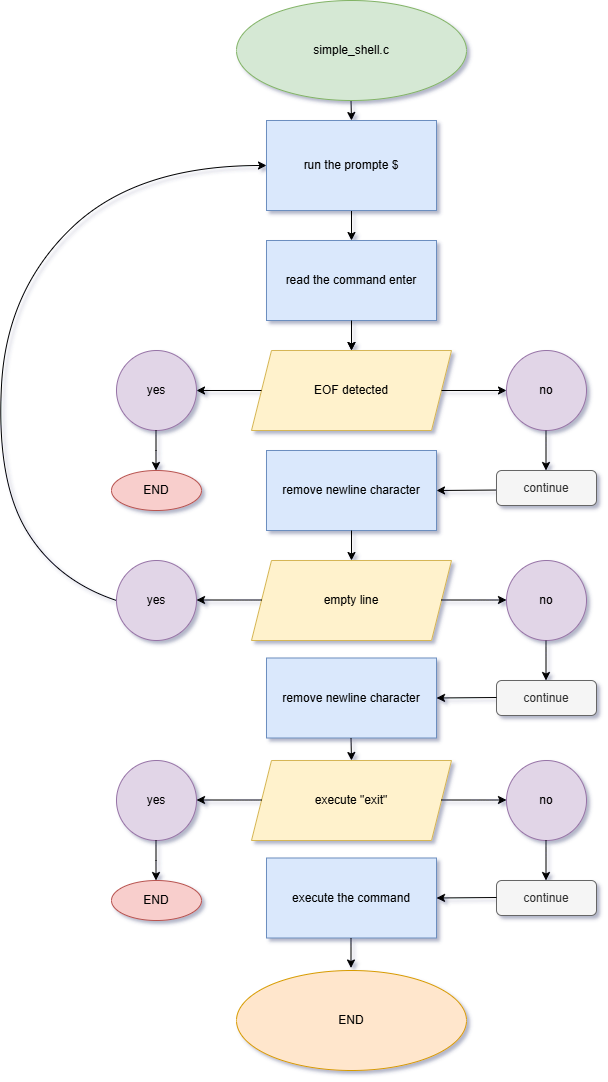

The diagram above was exported from draw.io. Its source (the exported page's mxGraphModel, read from the mxfile embedded in the PNG):
<mxGraphModel dx="1050" dy="557" grid="1" gridSize="10" guides="1" tooltips="1" connect="1" arrows="1" fold="1" page="1" pageScale="1" pageWidth="827" pageHeight="1169" background="#FFFFFF" math="0" shadow="1">
  <root>
    <mxCell id="0" />
    <mxCell id="1" parent="0" />
    <mxCell id="Sgh66rgHNdRaoR3zaYr_-2" value="" style="endArrow=classic;html=1;rounded=0;entryX=0.5;entryY=0;entryDx=0;entryDy=0;" edge="1" parent="1" target="Sgh66rgHNdRaoR3zaYr_-6">
      <mxGeometry width="50" height="50" relative="1" as="geometry">
        <mxPoint x="413" y="130" as="sourcePoint" />
        <mxPoint x="413" y="180" as="targetPoint" />
      </mxGeometry>
    </mxCell>
    <mxCell id="Sgh66rgHNdRaoR3zaYr_-4" value="" style="endArrow=classic;html=1;rounded=0;exitX=0.5;exitY=1;exitDx=0;exitDy=0;entryX=0.5;entryY=0;entryDx=0;entryDy=0;" edge="1" parent="1" target="Sgh66rgHNdRaoR3zaYr_-9">
      <mxGeometry width="50" height="50" relative="1" as="geometry">
        <mxPoint x="415" y="260" as="sourcePoint" />
        <mxPoint x="415" y="310" as="targetPoint" />
      </mxGeometry>
    </mxCell>
    <mxCell id="Sgh66rgHNdRaoR3zaYr_-5" value="&lt;font style=&quot;vertical-align: inherit;&quot;&gt;&lt;font style=&quot;vertical-align: inherit;&quot;&gt;simple_shell.c&lt;/font&gt;&lt;/font&gt;" style="ellipse;whiteSpace=wrap;html=1;fillColor=#d5e8d4;strokeColor=#82b366;" vertex="1" parent="1">
      <mxGeometry x="300" y="90" width="230" height="100" as="geometry" />
    </mxCell>
    <mxCell id="Sgh66rgHNdRaoR3zaYr_-6" value="&lt;font style=&quot;vertical-align: inherit;&quot;&gt;&lt;font style=&quot;vertical-align: inherit;&quot;&gt;run the prompte $&lt;/font&gt;&lt;/font&gt;" style="rounded=0;whiteSpace=wrap;html=1;fillColor=#dae8fc;strokeColor=#6c8ebf;" vertex="1" parent="1">
      <mxGeometry x="330" y="210" width="170" height="90" as="geometry" />
    </mxCell>
    <mxCell id="Sgh66rgHNdRaoR3zaYr_-25" value="" style="edgeStyle=orthogonalEdgeStyle;rounded=0;orthogonalLoop=1;jettySize=auto;html=1;" edge="1" parent="1" source="Sgh66rgHNdRaoR3zaYr_-9" target="Sgh66rgHNdRaoR3zaYr_-11">
      <mxGeometry relative="1" as="geometry" />
    </mxCell>
    <mxCell id="Sgh66rgHNdRaoR3zaYr_-9" value="&lt;font style=&quot;vertical-align: inherit;&quot;&gt;&lt;font style=&quot;vertical-align: inherit;&quot;&gt;read the command enter&lt;/font&gt;&lt;/font&gt;" style="rounded=0;whiteSpace=wrap;html=1;fillColor=#dae8fc;strokeColor=#6c8ebf;" vertex="1" parent="1">
      <mxGeometry x="330" y="330" width="170" height="80" as="geometry" />
    </mxCell>
    <mxCell id="Sgh66rgHNdRaoR3zaYr_-10" value="" style="endArrow=classic;html=1;rounded=0;entryX=0.5;entryY=0;entryDx=0;entryDy=0;exitX=0.5;exitY=1;exitDx=0;exitDy=0;" edge="1" parent="1" source="Sgh66rgHNdRaoR3zaYr_-9" target="Sgh66rgHNdRaoR3zaYr_-11">
      <mxGeometry width="50" height="50" relative="1" as="geometry">
        <mxPoint x="414.5" y="390" as="sourcePoint" />
        <mxPoint x="414.5" y="436" as="targetPoint" />
      </mxGeometry>
    </mxCell>
    <mxCell id="Sgh66rgHNdRaoR3zaYr_-11" value="&lt;font style=&quot;vertical-align: inherit;&quot;&gt;&lt;font style=&quot;vertical-align: inherit;&quot;&gt;EOF detected&lt;/font&gt;&lt;/font&gt;" style="shape=parallelogram;perimeter=parallelogramPerimeter;whiteSpace=wrap;html=1;fixedSize=1;fillColor=#fff2cc;strokeColor=#d6b656;" vertex="1" parent="1">
      <mxGeometry x="315" y="440" width="200" height="80" as="geometry" />
    </mxCell>
    <mxCell id="Sgh66rgHNdRaoR3zaYr_-13" value="" style="endArrow=classic;html=1;rounded=0;exitX=0;exitY=0.5;exitDx=0;exitDy=0;entryX=1;entryY=0.5;entryDx=0;entryDy=0;" edge="1" parent="1" source="Sgh66rgHNdRaoR3zaYr_-11" target="Sgh66rgHNdRaoR3zaYr_-14">
      <mxGeometry width="50" height="50" relative="1" as="geometry">
        <mxPoint x="290" y="460" as="sourcePoint" />
        <mxPoint x="290" y="500" as="targetPoint" />
      </mxGeometry>
    </mxCell>
    <mxCell id="Sgh66rgHNdRaoR3zaYr_-14" value="&lt;font style=&quot;vertical-align: inherit;&quot;&gt;&lt;font style=&quot;vertical-align: inherit;&quot;&gt;yes&lt;/font&gt;&lt;/font&gt;" style="ellipse;whiteSpace=wrap;html=1;aspect=fixed;fillColor=#e1d5e7;strokeColor=#9673a6;" vertex="1" parent="1">
      <mxGeometry x="180" y="440" width="80" height="80" as="geometry" />
    </mxCell>
    <mxCell id="Sgh66rgHNdRaoR3zaYr_-15" value="" style="endArrow=classic;html=1;rounded=0;" edge="1" parent="1">
      <mxGeometry width="50" height="50" relative="1" as="geometry">
        <mxPoint x="219.5" y="520" as="sourcePoint" />
        <mxPoint x="219.5" y="560" as="targetPoint" />
        <Array as="points">
          <mxPoint x="219.5" y="540" />
        </Array>
      </mxGeometry>
    </mxCell>
    <mxCell id="Sgh66rgHNdRaoR3zaYr_-16" value="&lt;font style=&quot;vertical-align: inherit;&quot;&gt;&lt;font style=&quot;vertical-align: inherit;&quot;&gt;END&lt;/font&gt;&lt;/font&gt;" style="ellipse;whiteSpace=wrap;html=1;fillColor=#f8cecc;strokeColor=#b85450;" vertex="1" parent="1">
      <mxGeometry x="175" y="560" width="90" height="40" as="geometry" />
    </mxCell>
    <mxCell id="Sgh66rgHNdRaoR3zaYr_-17" value="" style="endArrow=classic;html=1;rounded=0;entryX=0;entryY=0.5;entryDx=0;entryDy=0;exitX=1;exitY=0.5;exitDx=0;exitDy=0;" edge="1" parent="1" source="Sgh66rgHNdRaoR3zaYr_-11" target="Sgh66rgHNdRaoR3zaYr_-18">
      <mxGeometry width="50" height="50" relative="1" as="geometry">
        <mxPoint x="530" y="480" as="sourcePoint" />
        <mxPoint x="530" y="520" as="targetPoint" />
        <Array as="points" />
      </mxGeometry>
    </mxCell>
    <mxCell id="Sgh66rgHNdRaoR3zaYr_-18" value="&lt;font style=&quot;vertical-align: inherit;&quot;&gt;&lt;font style=&quot;vertical-align: inherit;&quot;&gt;&lt;font style=&quot;vertical-align: inherit;&quot;&gt;&lt;font style=&quot;vertical-align: inherit;&quot;&gt;no&lt;/font&gt;&lt;/font&gt;&lt;/font&gt;&lt;/font&gt;" style="ellipse;whiteSpace=wrap;html=1;aspect=fixed;fillColor=#e1d5e7;strokeColor=#9673a6;" vertex="1" parent="1">
      <mxGeometry x="570" y="440" width="80" height="80" as="geometry" />
    </mxCell>
    <mxCell id="Sgh66rgHNdRaoR3zaYr_-19" value="" style="endArrow=classic;html=1;rounded=0;" edge="1" parent="1">
      <mxGeometry width="50" height="50" relative="1" as="geometry">
        <mxPoint x="609.5" y="520" as="sourcePoint" />
        <mxPoint x="609.5" y="560" as="targetPoint" />
        <Array as="points" />
      </mxGeometry>
    </mxCell>
    <mxCell id="Sgh66rgHNdRaoR3zaYr_-22" value="" style="endArrow=classic;html=1;rounded=0;exitX=0;exitY=0.5;exitDx=0;exitDy=0;entryX=1;entryY=0.5;entryDx=0;entryDy=0;" edge="1" parent="1" target="Sgh66rgHNdRaoR3zaYr_-23">
      <mxGeometry width="50" height="50" relative="1" as="geometry">
        <mxPoint x="565" y="579.5" as="sourcePoint" />
        <mxPoint x="520" y="580" as="targetPoint" />
      </mxGeometry>
    </mxCell>
    <mxCell id="Sgh66rgHNdRaoR3zaYr_-23" value="remove newline character" style="rounded=0;whiteSpace=wrap;html=1;fillColor=#dae8fc;strokeColor=#6c8ebf;" vertex="1" parent="1">
      <mxGeometry x="330" y="540" width="170" height="80" as="geometry" />
    </mxCell>
    <mxCell id="Sgh66rgHNdRaoR3zaYr_-26" value="" style="endArrow=classic;html=1;rounded=0;exitX=0.5;exitY=1;exitDx=0;exitDy=0;" edge="1" parent="1" source="Sgh66rgHNdRaoR3zaYr_-23">
      <mxGeometry width="50" height="50" relative="1" as="geometry">
        <mxPoint x="390" y="640" as="sourcePoint" />
        <mxPoint x="415" y="650" as="targetPoint" />
      </mxGeometry>
    </mxCell>
    <mxCell id="Sgh66rgHNdRaoR3zaYr_-28" value="&lt;font style=&quot;vertical-align: inherit;&quot;&gt;&lt;font style=&quot;vertical-align: inherit;&quot;&gt;empty line&lt;/font&gt;&lt;/font&gt;" style="shape=parallelogram;perimeter=parallelogramPerimeter;whiteSpace=wrap;html=1;fixedSize=1;fillColor=#fff2cc;strokeColor=#d6b656;" vertex="1" parent="1">
      <mxGeometry x="315" y="650" width="200" height="80" as="geometry" />
    </mxCell>
    <mxCell id="Sgh66rgHNdRaoR3zaYr_-29" value="" style="endArrow=classic;html=1;rounded=0;exitX=0;exitY=0.5;exitDx=0;exitDy=0;entryX=1;entryY=0.5;entryDx=0;entryDy=0;" edge="1" parent="1">
      <mxGeometry width="50" height="50" relative="1" as="geometry">
        <mxPoint x="325" y="689.5" as="sourcePoint" />
        <mxPoint x="260" y="689.5" as="targetPoint" />
      </mxGeometry>
    </mxCell>
    <mxCell id="Sgh66rgHNdRaoR3zaYr_-30" value="&lt;font style=&quot;vertical-align: inherit;&quot;&gt;&lt;font style=&quot;vertical-align: inherit;&quot;&gt;yes&lt;/font&gt;&lt;/font&gt;" style="ellipse;whiteSpace=wrap;html=1;aspect=fixed;fillColor=#e1d5e7;strokeColor=#9673a6;" vertex="1" parent="1">
      <mxGeometry x="180" y="650" width="80" height="80" as="geometry" />
    </mxCell>
    <mxCell id="Sgh66rgHNdRaoR3zaYr_-31" value="continue" style="rounded=1;whiteSpace=wrap;html=1;fillColor=#f5f5f5;strokeColor=#666666;fontColor=#333333;" vertex="1" parent="1">
      <mxGeometry x="560" y="560" width="100" height="35" as="geometry" />
    </mxCell>
    <mxCell id="Sgh66rgHNdRaoR3zaYr_-33" value="" style="curved=1;endArrow=classic;html=1;rounded=0;exitX=0;exitY=0.5;exitDx=0;exitDy=0;entryX=0;entryY=0.5;entryDx=0;entryDy=0;" edge="1" parent="1" source="Sgh66rgHNdRaoR3zaYr_-30" target="Sgh66rgHNdRaoR3zaYr_-6">
      <mxGeometry width="50" height="50" relative="1" as="geometry">
        <mxPoint x="100" y="710" as="sourcePoint" />
        <mxPoint x="150" y="660" as="targetPoint" />
        <Array as="points">
          <mxPoint x="120" y="670" />
          <mxPoint x="60" y="570" />
          <mxPoint x="70" y="380" />
          <mxPoint x="200" y="255" />
        </Array>
      </mxGeometry>
    </mxCell>
    <mxCell id="Sgh66rgHNdRaoR3zaYr_-34" value="" style="endArrow=classic;html=1;rounded=0;entryX=0;entryY=0.5;entryDx=0;entryDy=0;exitX=1;exitY=0.5;exitDx=0;exitDy=0;" edge="1" parent="1">
      <mxGeometry width="50" height="50" relative="1" as="geometry">
        <mxPoint x="505" y="689.5" as="sourcePoint" />
        <mxPoint x="570" y="689.5" as="targetPoint" />
        <Array as="points" />
      </mxGeometry>
    </mxCell>
    <mxCell id="Sgh66rgHNdRaoR3zaYr_-35" value="&lt;font style=&quot;vertical-align: inherit;&quot;&gt;&lt;font style=&quot;vertical-align: inherit;&quot;&gt;&lt;font style=&quot;vertical-align: inherit;&quot;&gt;&lt;font style=&quot;vertical-align: inherit;&quot;&gt;no&lt;/font&gt;&lt;/font&gt;&lt;/font&gt;&lt;/font&gt;" style="ellipse;whiteSpace=wrap;html=1;aspect=fixed;fillColor=#e1d5e7;strokeColor=#9673a6;" vertex="1" parent="1">
      <mxGeometry x="570" y="650" width="80" height="80" as="geometry" />
    </mxCell>
    <mxCell id="Sgh66rgHNdRaoR3zaYr_-36" value="" style="endArrow=classic;html=1;rounded=0;" edge="1" parent="1">
      <mxGeometry width="50" height="50" relative="1" as="geometry">
        <mxPoint x="609.5" y="730" as="sourcePoint" />
        <mxPoint x="609.5" y="770" as="targetPoint" />
        <Array as="points" />
      </mxGeometry>
    </mxCell>
    <mxCell id="Sgh66rgHNdRaoR3zaYr_-37" value="continue" style="rounded=1;whiteSpace=wrap;html=1;fillColor=#f5f5f5;strokeColor=#666666;fontColor=#333333;" vertex="1" parent="1">
      <mxGeometry x="560" y="770" width="100" height="35" as="geometry" />
    </mxCell>
    <mxCell id="Sgh66rgHNdRaoR3zaYr_-38" value="" style="endArrow=classic;html=1;rounded=0;exitX=0;exitY=0.5;exitDx=0;exitDy=0;entryX=1;entryY=0.5;entryDx=0;entryDy=0;" edge="1" parent="1" target="Sgh66rgHNdRaoR3zaYr_-39">
      <mxGeometry width="50" height="50" relative="1" as="geometry">
        <mxPoint x="560" y="787" as="sourcePoint" />
        <mxPoint x="495" y="787.5" as="targetPoint" />
      </mxGeometry>
    </mxCell>
    <mxCell id="Sgh66rgHNdRaoR3zaYr_-39" value="remove newline character" style="rounded=0;whiteSpace=wrap;html=1;fillColor=#dae8fc;strokeColor=#6c8ebf;" vertex="1" parent="1">
      <mxGeometry x="330" y="747.5" width="170" height="80" as="geometry" />
    </mxCell>
    <mxCell id="Sgh66rgHNdRaoR3zaYr_-41" value="" style="endArrow=classic;html=1;rounded=0;exitX=0.5;exitY=1;exitDx=0;exitDy=0;entryX=0.5;entryY=0;entryDx=0;entryDy=0;" edge="1" parent="1" target="Sgh66rgHNdRaoR3zaYr_-42">
      <mxGeometry width="50" height="50" relative="1" as="geometry">
        <mxPoint x="414.5" y="827.5" as="sourcePoint" />
        <mxPoint x="414.5" y="857.5" as="targetPoint" />
      </mxGeometry>
    </mxCell>
    <mxCell id="Sgh66rgHNdRaoR3zaYr_-42" value="&lt;font style=&quot;vertical-align: inherit;&quot;&gt;&lt;font style=&quot;vertical-align: inherit;&quot;&gt;execute &quot;exit&quot;&lt;/font&gt;&lt;/font&gt;" style="shape=parallelogram;perimeter=parallelogramPerimeter;whiteSpace=wrap;html=1;fixedSize=1;fillColor=#fff2cc;strokeColor=#d6b656;" vertex="1" parent="1">
      <mxGeometry x="315" y="850" width="200" height="80" as="geometry" />
    </mxCell>
    <mxCell id="Sgh66rgHNdRaoR3zaYr_-43" value="" style="endArrow=classic;html=1;rounded=0;exitX=0;exitY=0.5;exitDx=0;exitDy=0;entryX=1;entryY=0.5;entryDx=0;entryDy=0;" edge="1" parent="1">
      <mxGeometry width="50" height="50" relative="1" as="geometry">
        <mxPoint x="325" y="889.5" as="sourcePoint" />
        <mxPoint x="260" y="889.5" as="targetPoint" />
      </mxGeometry>
    </mxCell>
    <mxCell id="Sgh66rgHNdRaoR3zaYr_-44" value="&lt;font style=&quot;vertical-align: inherit;&quot;&gt;&lt;font style=&quot;vertical-align: inherit;&quot;&gt;yes&lt;/font&gt;&lt;/font&gt;" style="ellipse;whiteSpace=wrap;html=1;aspect=fixed;fillColor=#e1d5e7;strokeColor=#9673a6;" vertex="1" parent="1">
      <mxGeometry x="180" y="850" width="80" height="80" as="geometry" />
    </mxCell>
    <mxCell id="Sgh66rgHNdRaoR3zaYr_-46" value="" style="endArrow=classic;html=1;rounded=0;" edge="1" parent="1">
      <mxGeometry width="50" height="50" relative="1" as="geometry">
        <mxPoint x="219.5" y="930" as="sourcePoint" />
        <mxPoint x="219.5" y="970" as="targetPoint" />
        <Array as="points">
          <mxPoint x="219.5" y="950" />
        </Array>
      </mxGeometry>
    </mxCell>
    <mxCell id="Sgh66rgHNdRaoR3zaYr_-47" value="&lt;font style=&quot;vertical-align: inherit;&quot;&gt;&lt;font style=&quot;vertical-align: inherit;&quot;&gt;END&lt;/font&gt;&lt;/font&gt;" style="ellipse;whiteSpace=wrap;html=1;fillColor=#f8cecc;strokeColor=#b85450;" vertex="1" parent="1">
      <mxGeometry x="175" y="970" width="90" height="40" as="geometry" />
    </mxCell>
    <mxCell id="Sgh66rgHNdRaoR3zaYr_-48" value="" style="endArrow=classic;html=1;rounded=0;entryX=0;entryY=0.5;entryDx=0;entryDy=0;exitX=1;exitY=0.5;exitDx=0;exitDy=0;" edge="1" parent="1">
      <mxGeometry width="50" height="50" relative="1" as="geometry">
        <mxPoint x="505" y="889.5" as="sourcePoint" />
        <mxPoint x="570" y="889.5" as="targetPoint" />
        <Array as="points" />
      </mxGeometry>
    </mxCell>
    <mxCell id="Sgh66rgHNdRaoR3zaYr_-49" value="&lt;font style=&quot;vertical-align: inherit;&quot;&gt;&lt;font style=&quot;vertical-align: inherit;&quot;&gt;&lt;font style=&quot;vertical-align: inherit;&quot;&gt;&lt;font style=&quot;vertical-align: inherit;&quot;&gt;no&lt;/font&gt;&lt;/font&gt;&lt;/font&gt;&lt;/font&gt;" style="ellipse;whiteSpace=wrap;html=1;aspect=fixed;fillColor=#e1d5e7;strokeColor=#9673a6;" vertex="1" parent="1">
      <mxGeometry x="570" y="850" width="80" height="80" as="geometry" />
    </mxCell>
    <mxCell id="Sgh66rgHNdRaoR3zaYr_-50" value="" style="endArrow=classic;html=1;rounded=0;" edge="1" parent="1">
      <mxGeometry width="50" height="50" relative="1" as="geometry">
        <mxPoint x="609.5" y="930" as="sourcePoint" />
        <mxPoint x="609.5" y="970" as="targetPoint" />
        <Array as="points" />
      </mxGeometry>
    </mxCell>
    <mxCell id="Sgh66rgHNdRaoR3zaYr_-51" value="continue" style="rounded=1;whiteSpace=wrap;html=1;fillColor=#f5f5f5;strokeColor=#666666;fontColor=#333333;" vertex="1" parent="1">
      <mxGeometry x="560" y="970" width="100" height="35" as="geometry" />
    </mxCell>
    <mxCell id="Sgh66rgHNdRaoR3zaYr_-52" value="" style="endArrow=classic;html=1;rounded=0;exitX=0;exitY=0.5;exitDx=0;exitDy=0;entryX=1;entryY=0.5;entryDx=0;entryDy=0;" edge="1" parent="1" target="Sgh66rgHNdRaoR3zaYr_-53">
      <mxGeometry width="50" height="50" relative="1" as="geometry">
        <mxPoint x="560" y="987" as="sourcePoint" />
        <mxPoint x="500" y="990" as="targetPoint" />
      </mxGeometry>
    </mxCell>
    <mxCell id="Sgh66rgHNdRaoR3zaYr_-53" value="execute the command" style="rounded=0;whiteSpace=wrap;html=1;fillColor=#dae8fc;strokeColor=#6c8ebf;" vertex="1" parent="1">
      <mxGeometry x="330" y="947.5" width="170" height="80" as="geometry" />
    </mxCell>
    <mxCell id="Sgh66rgHNdRaoR3zaYr_-54" value="" style="endArrow=classic;html=1;rounded=0;exitX=0.5;exitY=1;exitDx=0;exitDy=0;" edge="1" parent="1">
      <mxGeometry width="50" height="50" relative="1" as="geometry">
        <mxPoint x="414.5" y="1027.5" as="sourcePoint" />
        <mxPoint x="414.5" y="1057.5" as="targetPoint" />
      </mxGeometry>
    </mxCell>
    <mxCell id="Sgh66rgHNdRaoR3zaYr_-56" value="&lt;font style=&quot;vertical-align: inherit;&quot;&gt;&lt;font style=&quot;vertical-align: inherit;&quot;&gt;END&lt;/font&gt;&lt;/font&gt;" style="ellipse;whiteSpace=wrap;html=1;fillColor=#ffe6cc;strokeColor=#d79b00;" vertex="1" parent="1">
      <mxGeometry x="300" y="1060" width="230" height="100" as="geometry" />
    </mxCell>
  </root>
</mxGraphModel>